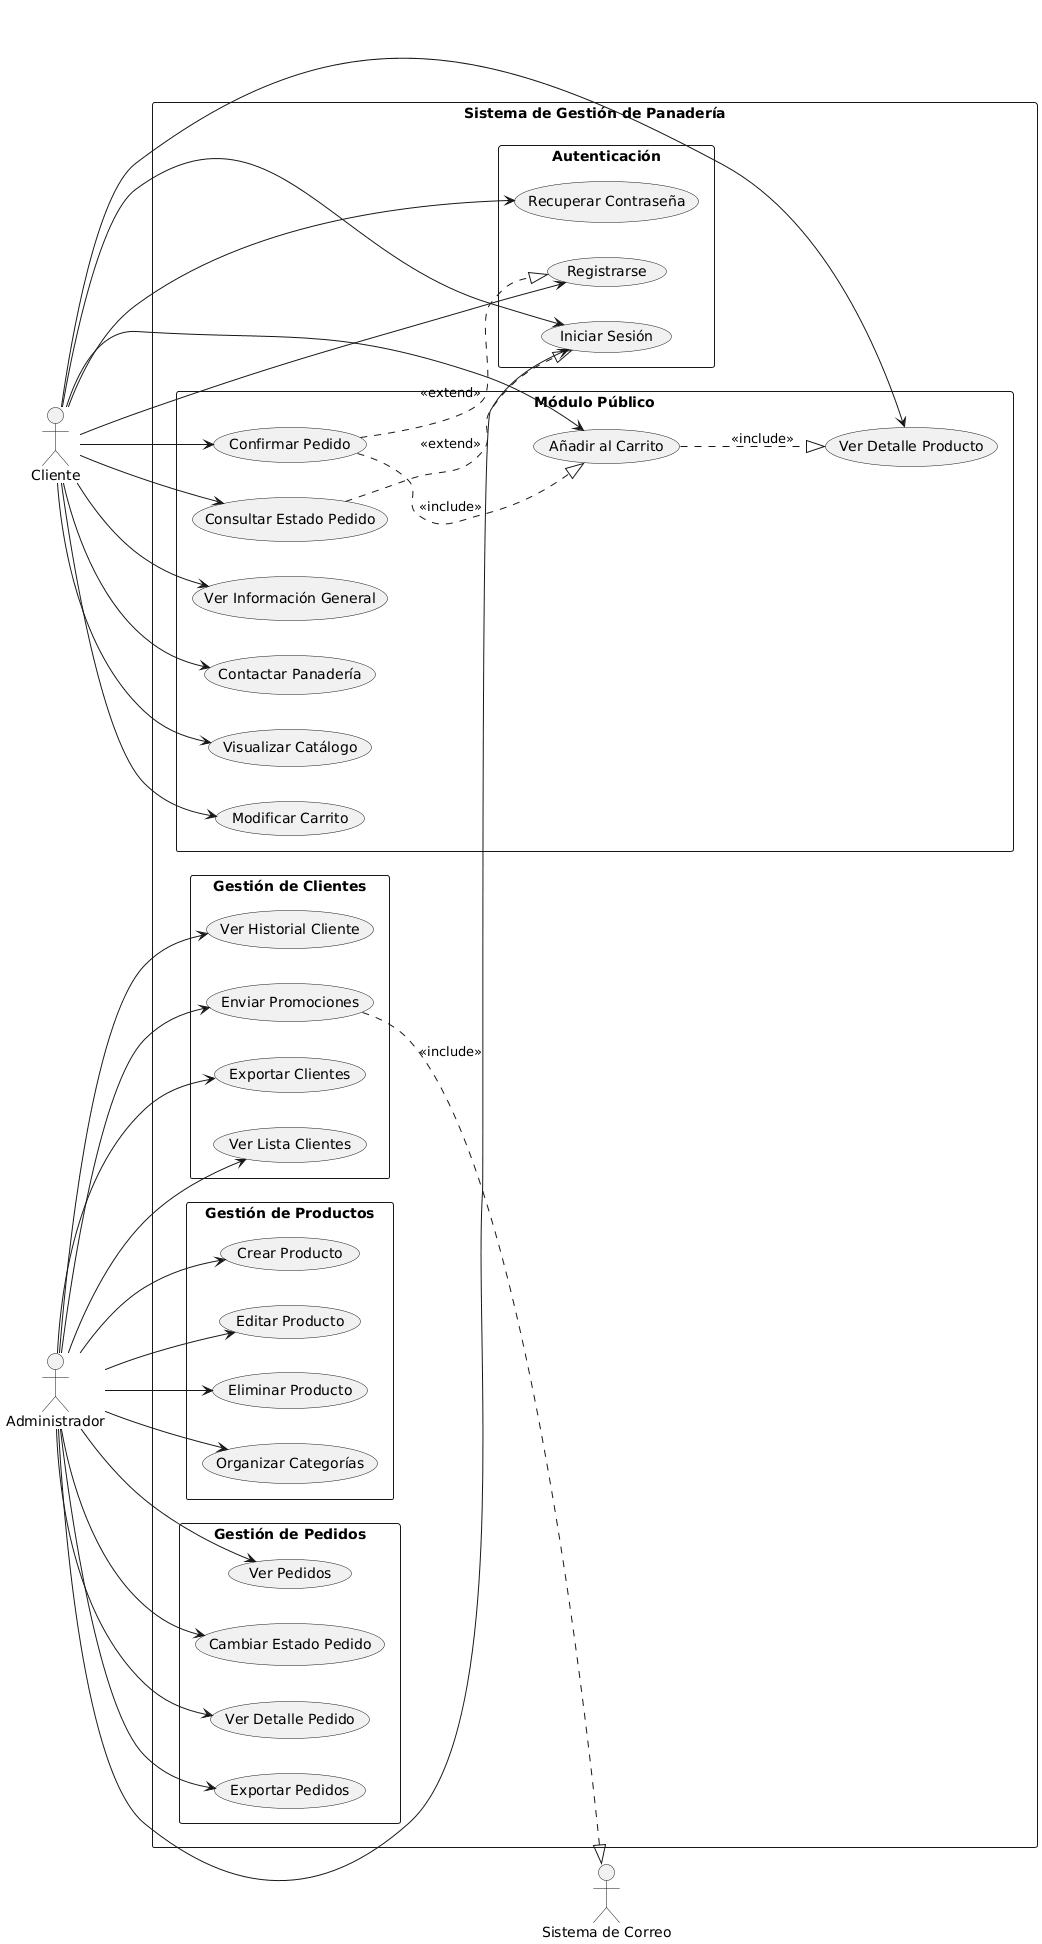

The diagram above was rendered by PlantUML. Its source (embedded in the PNG):
@startuml
left to right direction
skinparam packageStyle rectangle

actor "Cliente" as Cliente
actor "Administrador" as Admin
actor "Sistema de Correo" as Email

rectangle "Sistema de Gestión de Panadería" {
  
  package "Módulo Público" {
    usecase "Visualizar Catálogo" as UC1
    usecase "Ver Detalle Producto" as UC2
    usecase "Añadir al Carrito" as UC3
    usecase "Modificar Carrito" as UC4
    usecase "Confirmar Pedido" as UC5
    usecase "Consultar Estado Pedido" as UC6
    usecase "Ver Información General" as UC7
    usecase "Contactar Panadería" as UC8
  }
  
  package "Autenticación" {
    usecase "Registrarse" as UC9
    usecase "Iniciar Sesión" as UC10
    usecase "Recuperar Contraseña" as UC11
  }
  
  package "Gestión de Productos" {
    usecase "Crear Producto" as UC12
    usecase "Editar Producto" as UC13
    usecase "Eliminar Producto" as UC14
    usecase "Organizar Categorías" as UC15
  }
  
  package "Gestión de Pedidos" {
    usecase "Ver Pedidos" as UC16
    usecase "Cambiar Estado Pedido" as UC17
    usecase "Ver Detalle Pedido" as UC18
    usecase "Exportar Pedidos" as UC19
  }
  
  package "Gestión de Clientes" {
    usecase "Ver Lista Clientes" as UC20
    usecase "Ver Historial Cliente" as UC21
    usecase "Enviar Promociones" as UC22
    usecase "Exportar Clientes" as UC23
  }
}

Cliente --> UC1
Cliente --> UC2
Cliente --> UC3
Cliente --> UC4
Cliente --> UC5
Cliente --> UC6
Cliente --> UC7
Cliente --> UC8
Cliente --> UC9
Cliente --> UC10
Cliente --> UC11

Admin --> UC10
Admin --> UC12
Admin --> UC13
Admin --> UC14
Admin --> UC15
Admin --> UC16
Admin --> UC17
Admin --> UC18
Admin --> UC19
Admin --> UC20
Admin --> UC21
Admin --> UC22
Admin --> UC23

UC3 ..|> UC2 : <<include>>
UC5 ..|> UC3 : <<include>>
UC5 ..|> UC9 : <<extend>>
UC6 ..|> UC10 : <<extend>>
UC22 ..|> Email : <<include>>
@enduml